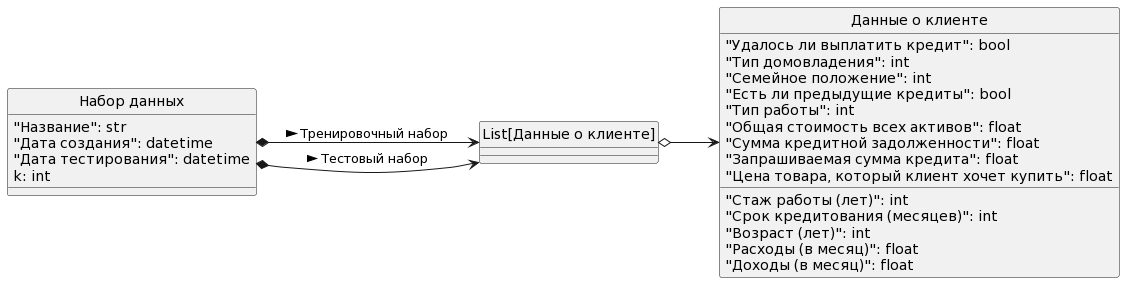

The diagram above was rendered by PlantUML. Its source (embedded in the PNG):
@startuml
'logical_view_1'

left to right direction
skinparam monochrome true
skinparam handwritten false
hide class circle
skinparam shadowing false

class "Набор данных" as DataSet {
    "Название": str
    "Дата создания": datetime
    "Дата тестирования": datetime
    k: int
}

class "List[Данные о клиенте]"

class "Данные о клиенте" as DataFrame {
    "Удалось ли выплатить кредит": bool
    "Стаж работы (лет)": int
    "Тип домовладения": int
    "Срок кредитования (месяцев)": int
    "Возраст (лет)": int
    "Семейное положение": int
    "Есть ли предыдущие кредиты": bool
    "Тип работы": int
    "Расходы (в месяц)": float
    "Доходы (в месяц)": float
    "Общая стоимость всех активов": float
    "Сумма кредитной задолженности": float
    "Запрашиваемая сумма кредита": float
    "Цена товара, который клиент хочет купить": float
}

DataSet *--> "List[Данные о клиенте]" : Тренировочный набор >
DataSet *--> "List[Данные о клиенте]" : Тестовый набор >
"List[Данные о клиенте]" o--> DataFrame
@enduml